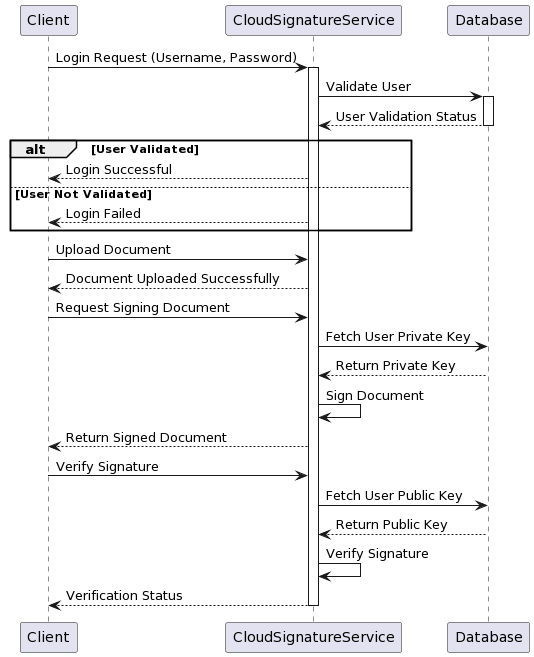

The diagram above was rendered by PlantUML. Its source (embedded in the PNG):
@startuml
Client -> CloudSignatureService: Login Request (Username, Password)
activate CloudSignatureService
CloudSignatureService -> Database: Validate User
activate Database
Database --> CloudSignatureService: User Validation Status
deactivate Database
alt User Validated
  CloudSignatureService --> Client: Login Successful
else User Not Validated
  CloudSignatureService --> Client: Login Failed
end
Client -> CloudSignatureService: Upload Document
CloudSignatureService --> Client: Document Uploaded Successfully
Client -> CloudSignatureService: Request Signing Document
CloudSignatureService -> Database: Fetch User Private Key
Database --> CloudSignatureService: Return Private Key
CloudSignatureService -> CloudSignatureService: Sign Document
CloudSignatureService --> Client: Return Signed Document 
Client -> CloudSignatureService: Verify Signature
CloudSignatureService -> Database: Fetch User Public Key
Database --> CloudSignatureService: Return Public Key
CloudSignatureService -> CloudSignatureService: Verify Signature
CloudSignatureService --> Client: Verification Status
deactivate CloudSignatureService
@enduml